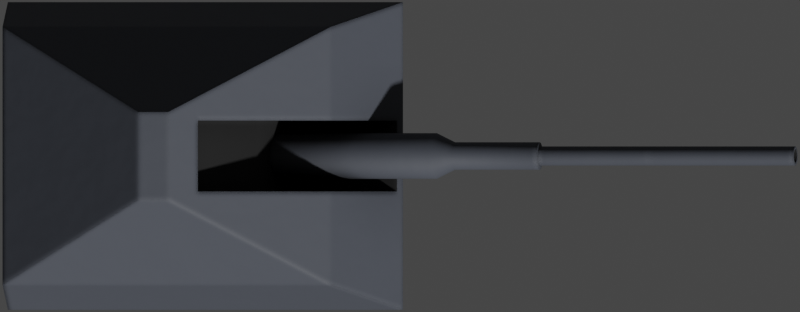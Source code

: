 # Source: A190.blend  (saved by Blender 2.93.20; exported with 4.5.12 LTS)
import bpy
from mathutils import Matrix  # noqa: F401  (used for matrix-valued properties, if any)

bpy.ops.wm.read_factory_settings(use_empty=True)
scene = bpy.context.scene
scene.name = 'Scene'

# ---- collections
col_collection = bpy.data.collections.new('Collection'); scene.collection.children.link(col_collection)

# ---- materials (node trees are filled in below, after node groups)
mat_hull = bpy.data.materials.new('Hull')
mat_black = bpy.data.materials.new('Black')

# ---- node groups
ng_mk48_shader = bpy.data.node_groups.new('Mk48 Shader', 'ShaderNodeTree')
_s = ng_mk48_shader.interface.new_socket(name='BSDF', in_out='OUTPUT', socket_type='NodeSocketShader')
_s = ng_mk48_shader.interface.new_socket(name='Color', in_out='INPUT', socket_type='NodeSocketColor')
_s.default_value = (0.2529, 0.2529, 0.2529, 1.0)
_s = ng_mk48_shader.interface.new_socket(name='Roughness', in_out='INPUT', socket_type='NodeSocketFloat')
_s.subtype = 'FACTOR'
_s.default_value = 0.5
_s.min_value = 0.0
_s.max_value = 1.0
_s = ng_mk48_shader.interface.new_socket(name='Metallic', in_out='INPUT', socket_type='NodeSocketFloat')
_s.subtype = 'FACTOR'
_s.default_value = 1.0
_s.min_value = 0.0
_s.max_value = 1.0
_N = ng_mk48_shader.nodes; _L = ng_mk48_shader.links
n0 = _N.new('NodeGroupOutput'); n0.name = 'Group Output'; n0.location = (421, 0)
n1 = _N.new('ShaderNodeBsdfPrincipled'); n1.name = 'Principled BSDF'; n1.location = (131, 46)
n1.distribution = 'GGX'
n1.subsurface_method = 'BURLEY'
n1.inputs[3].default_value = 1.45
n1.inputs[27].default_value = (0.0, 0.0, 0.0, 1.0)
n1.inputs[28].default_value = 1.0
n2 = _N.new('ShaderNodeAmbientOcclusion'); n2.name = 'Ambient Occlusion'; n2.location = (-85, 128)
n2.samples = 8
n3 = _N.new('ShaderNodeBevel'); n3.name = 'Bevel'; n3.location = (-265, -248)
n3.inputs[0].default_value = 0.1
n4 = _N.new('NodeGroupInput'); n4.name = 'Mk48 Shader'; n4.location = (-468, -27)
n5 = _N.new('ShaderNodeNewGeometry'); n5.name = 'Geometry'; n5.location = (-875, -245)
n6 = _N.new('ShaderNodeBump'); n6.name = 'Bump'; n6.location = (-470, -299)
n6.inputs[0].default_value = 0.01
n6.inputs[1].default_value = 1.0
n6.inputs[2].default_value = 1.0
n7 = _N.new('ShaderNodeTexNoise'); n7.name = 'Noise Texture'; n7.location = (-671, -234)
n7.inputs[2].default_value = 2.0
_L.new(n1.outputs[0], n0.inputs[0])
_L.new(n2.outputs[0], n1.inputs[0])
_L.new(n4.outputs[0], n2.inputs[0])
_L.new(n4.outputs[1], n1.inputs[2])
_L.new(n4.outputs[2], n1.inputs[1])
_L.new(n3.outputs[0], n2.inputs[2])
_L.new(n5.outputs[0], n7.inputs[0])
_L.new(n7.outputs[0], n6.inputs[3])
_L.new(n6.outputs[0], n3.inputs[1])
_L.new(n3.outputs[0], n1.inputs[5])
n0.is_active_output = True
ng_auto_smooth = bpy.data.node_groups.new('Auto Smooth', 'GeometryNodeTree')
_s = ng_auto_smooth.interface.new_socket(name='Geometry', in_out='OUTPUT', socket_type='NodeSocketGeometry')
_s = ng_auto_smooth.interface.new_socket(name='Geometry', in_out='INPUT', socket_type='NodeSocketGeometry')
_s = ng_auto_smooth.interface.new_socket(name='Angle', in_out='INPUT', socket_type='NodeSocketFloat')
_s.subtype = 'ANGLE'
_s.min_value = 0.0
_s.max_value = 3.142
ng_auto_smooth.is_modifier = True
_N = ng_auto_smooth.nodes; _L = ng_auto_smooth.links
n0 = _N.new('NodeGroupOutput'); n0.name = 'Group Output'; n0.location = (480, -100)
n1 = _N.new('NodeGroupInput'); n1.name = 'Group Input'; n1.location = (-420, -300)
n2 = _N.new('NodeGroupInput'); n2.name = 'Group Input.001'; n2.location = (-60, -100)
n3 = _N.new('GeometryNodeSetShadeSmooth'); n3.name = 'Set Shade Smooth'; n3.location = (120, -100)
n3.domain = 'EDGE'
n4 = _N.new('GeometryNodeSetShadeSmooth'); n4.name = 'Set Shade Smooth.001'; n4.location = (300, -100)
n5 = _N.new('GeometryNodeInputMeshEdgeAngle'); n5.name = 'Edge Angle'; n5.location = (-420, -220)
n6 = _N.new('GeometryNodeInputEdgeSmooth'); n6.name = 'Is Edge Smooth'; n6.location = (-60, -160)
n7 = _N.new('GeometryNodeInputShadeSmooth'); n7.name = 'Is Face Smooth'; n7.location = (-240, -340)
n8 = _N.new('FunctionNodeBooleanMath'); n8.name = 'Boolean Math'; n8.location = (-60, -220)
n9 = _N.new('FunctionNodeCompare'); n9.name = 'Compare'; n9.location = (-240, -180)
n9.operation = 'LESS_EQUAL'
_L.new(n5.outputs[0], n9.inputs[0])
_L.new(n4.outputs[0], n0.inputs[0])
_L.new(n1.outputs[1], n9.inputs[1])
_L.new(n9.outputs[0], n8.inputs[0])
_L.new(n7.outputs[0], n8.inputs[1])
_L.new(n2.outputs[0], n3.inputs[0])
_L.new(n6.outputs[0], n3.inputs[1])
_L.new(n3.outputs[0], n4.inputs[0])
_L.new(n8.outputs[0], n3.inputs[2])
n0.is_active_output = True

# ---- material node trees
mat_hull.use_nodes = True; mat_hull.node_tree.nodes.clear()
_N = mat_hull.node_tree.nodes; _L = mat_hull.node_tree.links
n0 = _N.new('ShaderNodeOutputMaterial'); n0.name = 'Material Output'; n0.location = (300, 300)
n1 = _N.new('ShaderNodeGroup'); n1.name = 'Mk48 Shader'; n1.location = (-18, 321)
n1.label = 'Mk48 Shader'
n1.node_tree = ng_mk48_shader
n1.inputs[0].default_value = (0.06653, 0.07368, 0.09083, 1.0)
n1.inputs[1].default_value = 0.65
n1.inputs[2].default_value = 0.0
_L.new(n1.outputs[0], n0.inputs[0])
n0.is_active_output = True
mat_black.use_nodes = True; mat_black.node_tree.nodes.clear()
_N = mat_black.node_tree.nodes; _L = mat_black.node_tree.links
n0 = _N.new('ShaderNodeOutputMaterial'); n0.name = 'Material Output'; n0.location = (300, 300)
n1 = _N.new('ShaderNodeGroup'); n1.name = 'Mk48 Shader'; n1.location = (-18, 321)
n1.label = 'Mk48 Shader'
n1.node_tree = ng_mk48_shader
n1.inputs[0].default_value = (0.01599, 0.01599, 0.01599, 1.0)
n1.inputs[1].default_value = 1.0
n1.inputs[2].default_value = 0.0
_L.new(n1.outputs[0], n0.inputs[0])
n0.is_active_output = True

# ---- world
world_world = bpy.data.worlds.new('World'); scene.world = world_world
world_world.use_nodes = True; world_world.node_tree.nodes.clear()
_N = world_world.node_tree.nodes; _L = world_world.node_tree.links
n0 = _N.new('ShaderNodeOutputWorld'); n0.name = 'World Output'; n0.location = (300, 300)
n1 = _N.new('ShaderNodeBackground'); n1.name = 'Background'; n1.location = (10, 300)
n1.inputs[0].default_value = (0.05088, 0.05088, 0.05088, 1.0)
_L.new(n1.outputs[0], n0.inputs[0])
n0.is_active_output = True
world_world.color = (0.05088, 0.05088, 0.05088)
world_world.use_sun_shadow = False
world_world.sun_shadow_jitter_overblur = 0.0

# ---- cameras
cam_camera = bpy.data.cameras.new('Camera')
cam_camera.type = 'ORTHO'
cam_camera.clip_end = 100.0
cam_camera.ortho_scale = 9.45
cam_camera.show_mist = True

# ---- meshes
me_cube_018 = bpy.data.meshes.new('Cube.018')
me_cube_018.from_pydata([(-2.379, -1.818, 0.0), (-2.524, -1.526, 1.484), (-2.379, 1.818, 0.0), (-2.524, 1.526, 1.484), (2.088, -1.818, 0.0), (1.354, -1.526, 1.484), (2.088, 1.818, 0.0), (1.354, 1.526, 1.484), (-2.461, -1.818, 0.5368), (-2.461, 1.818, 0.5368), (2.206, 1.818, 0.5368), (2.206, -1.818, 0.5368), (-0.9225, -0.52, 2.671), (-0.9225, 0.52, 2.671), (-0.565, -0.52, 2.671), (-0.565, 0.52, 2.671)], [], [(8, 1, 3, 9), (9, 3, 7, 10), (10, 7, 5, 11), (11, 5, 1, 8), (2, 6, 4, 0), (5, 7, 15, 14), (4, 11, 8, 0), (6, 10, 11, 4), (2, 9, 10, 6), (0, 8, 9, 2), (15, 13, 12, 14), (3, 1, 12, 13), (1, 5, 14, 12), (7, 3, 13, 15)])
me_cube_018.polygons.foreach_set('use_smooth', [True] * 14)
_uv = me_cube_018.uv_layers.new(name='UVMap')
_uv.uv.foreach_set('vector', [0.4568, 0.0, 0.625, 0.0, 0.625, 0.25, 0.4568, 0.25, 0.4568, 0.25, 0.625, 0.25, 0.625, 0.5, 0.4568, 0.5, 0.4568, 0.5, 0.625, 0.5, 0.625, 0.75, 0.4568, 0.75, 0.4568, 0.75, 0.625, 0.75, 0.625, 1.0, 0.4568, 1.0, 0.125, 0.5, 0.375, 0.5, 0.375, 0.75, 0.125, 0.75, 0.625, 0.75, 0.625, 0.5, 0.625, 0.5, 0.625, 0.75, 0.375, 0.75, 0.4568, 0.75, 0.4568, 1.0, 0.375, 1.0, 0.375, 0.5, 0.4568, 0.5, 0.4568, 0.75, 0.375, 0.75, 0.375, 0.25, 0.4568, 0.25, 0.4568, 0.5, 0.375, 0.5, 0.375, 0.0, 0.4568, 0.0, 0.4568, 0.25, 0.375, 0.25, 0.625, 0.5, 0.875, 0.5, 0.875, 0.75, 0.625, 0.75, 0.625, 0.25, 0.625, 0.0, 0.625, 0.0, 0.625, 0.25, 0.625, 1.0, 0.625, 0.75, 0.625, 0.75, 0.625, 1.0, 0.625, 0.5, 0.625, 0.25, 0.625, 0.25, 0.625, 0.5])
me_cube_018.materials.append(mat_hull)
me_cube_018.materials.append(mat_black)
me_cube_018.use_remesh_fix_poles = True
me_cube_018.use_remesh_preserve_attributes = False
me_cube_018.update()
me_cube_019 = bpy.data.meshes.new('Cube.019')
me_cube_019.from_pydata([(-0.8903, -0.4188, -0.6452), (-1.298, -0.4188, 0.3652), (-0.8903, 0.4188, -0.6452), (-1.298, 0.4188, 0.3652), (1.07, -0.4188, -0.251), (0.8903, -0.4188, 0.6452), (1.07, 0.4188, -0.251), (0.8903, 0.4188, 0.6452), (-2.177, -0.4188, 1.256), (-2.177, 0.4188, 1.256), (-0.7984, -0.4188, 2.705), (-0.7984, 0.4188, 2.705)], [], [(0, 1, 3, 2), (2, 3, 7, 6), (6, 7, 5, 4), (4, 5, 1, 0), (2, 6, 4, 0), (5, 7, 11, 10), (11, 9, 8, 10), (3, 1, 8, 9), (1, 5, 10, 8), (7, 3, 9, 11)])
_uv = me_cube_019.uv_layers.new(name='UVMap')
_uv.uv.foreach_set('vector', [0.375, 0.0, 0.625, 0.0, 0.625, 0.25, 0.375, 0.25, 0.375, 0.25, 0.625, 0.25, 0.625, 0.5, 0.375, 0.5, 0.375, 0.5, 0.625, 0.5, 0.625, 0.75, 0.375, 0.75, 0.375, 0.75, 0.625, 0.75, 0.625, 1.0, 0.375, 1.0, 0.125, 0.5, 0.375, 0.5, 0.375, 0.75, 0.125, 0.75, 0.625, 0.75, 0.625, 0.5, 0.625, 0.5, 0.625, 0.75, 0.625, 0.5, 0.875, 0.5, 0.875, 0.75, 0.625, 0.75, 0.625, 0.25, 0.625, 0.0, 0.625, 0.0, 0.625, 0.25, 0.625, 1.0, 0.625, 0.75, 0.625, 0.75, 0.625, 1.0, 0.625, 0.5, 0.625, 0.25, 0.625, 0.25, 0.625, 0.5])
me_cube_019.materials.append(mat_black)
me_cube_019.use_remesh_fix_poles = True
me_cube_019.use_remesh_preserve_attributes = False
me_cube_019.update()
me_cylinder_026 = bpy.data.meshes.new('Cylinder.026')
me_cylinder_026.from_pydata([(-1.0, 0.2701, -2.374e-06), (1.0, 0.2701, -2.39e-06), (-1.0, 0.2495, -0.1034), (1.0, 0.2495, -0.1034), (-1.0, 0.191, -0.191), (1.0, 0.191, -0.191), (-1.0, 0.1034, -0.2495), (1.0, 0.1034, -0.2495), (-1.0, -2.636e-08, -0.2701), (1.0, 4.621e-08, -0.2701), (-1.0, -0.1034, -0.2495), (1.0, -0.1034, -0.2495), (-1.0, -0.191, -0.191), (1.0, -0.191, -0.191), (-1.0, -0.2495, -0.1034), (1.0, -0.2495, -0.1034), (-1.0, -0.2701, -2.422e-06), (1.0, -0.2701, -2.455e-06), (-1.0, -0.2495, 0.1033), (1.0, -0.2495, 0.1033), (-1.0, -0.191, 0.191), (1.0, -0.191, 0.191), (-1.0, -0.1034, 0.2495), (1.0, -0.1034, 0.2495), (-1.0, -8.391e-08, 0.2701), (1.0, -1.134e-08, 0.2701), (-1.0, 0.1034, 0.2495), (1.0, 0.1034, 0.2495), (-1.0, 0.191, 0.191), (1.0, 0.191, 0.191), (-1.0, 0.2495, 0.1033), (1.0, 0.2495, 0.1033), (1.22, 0.1627, -2.596e-06), (1.22, 0.1503, -0.06226), (1.22, 0.115, -0.115), (1.22, 0.06226, -0.1503), (1.22, 1.184e-07, -0.1627), (1.22, -0.06226, -0.1503), (1.22, -0.115, -0.115), (1.22, -0.1503, -0.06226), (1.22, -0.1627, -2.635e-06), (1.22, -0.1503, 0.06226), (1.22, -0.115, 0.115), (1.22, -0.06226, 0.1503), (1.22, 8.368e-08, 0.1627), (1.22, 0.06226, 0.1503), (1.22, 0.115, 0.115), (1.22, 0.1503, 0.06226), (2.248, 0.1135, -2.772e-06), (2.248, 0.1049, -0.04343), (2.248, 0.08025, -0.08025), (2.248, 0.04343, -0.1049), (2.248, 6.377e-07, -0.1135), (2.248, -0.04343, -0.1049), (2.248, -0.08025, -0.08025), (2.248, -0.1048, -0.04343), (2.248, -0.1135, -2.79e-06), (2.248, -0.1048, 0.04343), (2.248, -0.08025, 0.08025), (2.248, -0.04343, 0.1048), (2.248, 6.041e-07, 0.1135), (2.248, 0.04343, 0.1048), (2.248, 0.08025, 0.08025), (2.248, 0.1049, 0.04343), (2.248, 0.1503, -0.06226), (2.248, 0.1627, -2.75e-06), (2.248, 0.115, -0.115), (2.248, 0.06226, -0.1503), (2.248, 6.381e-07, -0.1627), (2.248, -0.06226, -0.1503), (2.248, -0.115, -0.115), (2.248, -0.1503, -0.06226), (2.248, -0.1627, -2.788e-06), (2.248, -0.1503, 0.06226), (2.248, -0.115, 0.115), (2.248, -0.06226, 0.1503), (2.248, 6.034e-07, 0.1627), (2.248, 0.06226, 0.1503), (2.248, 0.115, 0.115), (2.248, 0.1503, 0.06226), (5.347, 0.08129, -4.113e-06), (5.347, 0.0751, -0.03111), (5.347, 0.05748, -0.05748), (5.347, 0.03111, -0.0751), (5.347, 3.856e-06, -0.08129), (5.347, -0.0311, -0.0751), (5.347, -0.05747, -0.05748), (5.347, -0.07509, -0.03111), (5.347, -0.08128, -4.118e-06), (5.347, -0.07509, 0.0311), (5.347, -0.05747, 0.05747), (5.347, -0.0311, 0.07509), (5.347, 3.828e-06, 0.08128), (5.347, 0.03111, 0.07509), (5.347, 0.05748, 0.05747), (5.347, 0.0751, 0.0311), (5.347, 0.1049, -0.04343), (5.347, 0.1135, -4.1e-06), (5.347, 0.08025, -0.08025), (5.347, 0.04343, -0.1049), (5.347, 3.858e-06, -0.1135), (5.347, -0.04343, -0.1049), (5.347, -0.08025, -0.08025), (5.347, -0.1048, -0.04343), (5.347, -0.1135, -4.118e-06), (5.347, -0.1048, 0.04343), (5.347, -0.08025, 0.08024), (5.347, -0.04343, 0.1048), (5.347, 3.825e-06, 0.1135), (5.347, 0.04343, 0.1048), (5.347, 0.08025, 0.08024), (5.347, 0.1049, 0.04343), (3.577, 0.08129, -4.113e-06), (3.577, 0.0751, -0.03111), (3.577, 0.05748, -0.05748), (3.577, 0.03111, -0.0751), (3.577, 3.006e-06, -0.08129), (3.577, -0.0311, -0.0751), (3.577, -0.05747, -0.05748), (3.577, -0.07509, -0.03111), (3.577, -0.08128, -4.118e-06), (3.577, -0.07509, 0.0311), (3.577, -0.05747, 0.05747), (3.577, -0.0311, 0.07509), (3.577, 2.978e-06, 0.08128), (3.577, 0.03111, 0.07509), (3.577, 0.05748, 0.05747), (3.577, 0.0751, 0.0311)], [], [(0, 1, 3, 2), (2, 3, 5, 4), (4, 5, 7, 6), (6, 7, 9, 8), (8, 9, 11, 10), (10, 11, 13, 12), (12, 13, 15, 14), (14, 15, 17, 16), (16, 17, 19, 18), (18, 19, 21, 20), (20, 21, 23, 22), (22, 23, 25, 24), (24, 25, 27, 26), (26, 27, 29, 28), (27, 25, 44, 45), (28, 29, 31, 30), (30, 31, 1, 0), (0, 2, 4, 6, 8, 10, 12, 14, 16, 18, 20, 22, 24, 26, 28, 30), (38, 37, 69, 70), (3, 1, 32, 33), (13, 11, 37, 38), (23, 21, 42, 43), (1, 31, 47, 32), (9, 7, 35, 36), (19, 17, 40, 41), (29, 27, 45, 46), (5, 3, 33, 34), (15, 13, 38, 39), (25, 23, 43, 44), (11, 9, 36, 37), (21, 19, 41, 42), (31, 29, 46, 47), (7, 5, 34, 35), (17, 15, 39, 40), (52, 51, 99, 100), (46, 45, 77, 78), (39, 38, 70, 71), (47, 46, 78, 79), (40, 39, 71, 72), (33, 32, 65, 64), (32, 47, 79, 65), (41, 40, 72, 73), (34, 33, 64, 66), (42, 41, 73, 74), (35, 34, 66, 67), (43, 42, 74, 75), (36, 35, 67, 68), (44, 43, 75, 76), (37, 36, 68, 69), (45, 44, 76, 77), (48, 49, 64, 65), (49, 50, 66, 64), (50, 51, 67, 66), (51, 52, 68, 67), (52, 53, 69, 68), (53, 54, 70, 69), (54, 55, 71, 70), (55, 56, 72, 71), (56, 57, 73, 72), (57, 58, 74, 73), (58, 59, 75, 74), (59, 60, 76, 75), (60, 61, 77, 76), (61, 62, 78, 77), (62, 63, 79, 78), (63, 48, 65, 79), (85, 84, 116, 117), (60, 59, 107, 108), (53, 52, 100, 101), (61, 60, 108, 109), (54, 53, 101, 102), (62, 61, 109, 110), (55, 54, 102, 103), (63, 62, 110, 111), (56, 55, 103, 104), (49, 48, 97, 96), (48, 63, 111, 97), (57, 56, 104, 105), (50, 49, 96, 98), (58, 57, 105, 106), (51, 50, 98, 99), (59, 58, 106, 107), (80, 81, 96, 97), (81, 82, 98, 96), (82, 83, 99, 98), (83, 84, 100, 99), (84, 85, 101, 100), (85, 86, 102, 101), (86, 87, 103, 102), (87, 88, 104, 103), (88, 89, 105, 104), (89, 90, 106, 105), (90, 91, 107, 106), (91, 92, 108, 107), (92, 93, 109, 108), (93, 94, 110, 109), (94, 95, 111, 110), (95, 80, 97, 111), (113, 112, 127, 126, 125, 124, 123, 122, 121, 120, 119, 118, 117, 116, 115, 114), (93, 92, 124, 125), (86, 85, 117, 118), (94, 93, 125, 126), (87, 86, 118, 119), (95, 94, 126, 127), (88, 87, 119, 120), (81, 80, 112, 113), (80, 95, 127, 112), (89, 88, 120, 121), (82, 81, 113, 114), (90, 89, 121, 122), (83, 82, 114, 115), (91, 90, 122, 123), (84, 83, 115, 116), (92, 91, 123, 124)])
me_cylinder_026.polygons.foreach_set('use_smooth', [True] * 114)
me_cylinder_026.polygons.foreach_set('material_index', [0, 0, 0, 0, 0, 0, 0, 0, 0, 0, 0, 0, 0, 0, 0, 0, 0, 0, 0, 0, 0, 0, 0, 0, 0, 0, 0, 0, 0, 0, 0, 0, 0, 0, 0, 0, 0, 0, 0, 0, 0, 0, 0, 0, 0, 0, 0, 0, 0, 0, 0, 0, 0, 0, 0, 0, 0, 0, 0, 0, 0, 0, 0, 0, 0, 0, 1, 0, 0, 0, 0, 0, 0, 0, 0, 0, 0, 0, 0, 0, 0, 0, 0, 0, 0, 0, 0, 0, 0, 0, 0, 0, 0, 0, 0, 0, 0, 0, 1, 1, 1, 1, 1, 1, 1, 1, 1, 1, 1, 1, 1, 1, 1, 1])
_uv = me_cylinder_026.uv_layers.new(name='UVMap')
_uv.uv.foreach_set('vector', [1.0, 0.5, 1.0, 1.0, 0.9375, 1.0, 0.9375, 0.5, 0.9375, 0.5, 0.9375, 1.0, 0.875, 1.0, 0.875, 0.5, 0.875, 0.5, 0.875, 1.0, 0.8125, 1.0, 0.8125, 0.5, 0.8125, 0.5, 0.8125, 1.0, 0.75, 1.0, 0.75, 0.5, 0.75, 0.5, 0.75, 1.0, 0.6875, 1.0, 0.6875, 0.5, 0.6875, 0.5, 0.6875, 1.0, 0.625, 1.0, 0.625, 0.5, 0.625, 0.5, 0.625, 1.0, 0.5625, 1.0, 0.5625, 0.5, 0.5625, 0.5, 0.5625, 1.0, 0.5, 1.0, 0.5, 0.5, 0.5, 0.5, 0.5, 1.0, 0.4375, 1.0, 0.4375, 0.5, 0.4375, 0.5, 0.4375, 1.0, 0.375, 1.0, 0.375, 0.5, 0.375, 0.5, 0.375, 1.0, 0.3125, 1.0, 0.3125, 0.5, 0.3125, 0.5, 0.3125, 1.0, 0.25, 1.0, 0.25, 0.5, 0.25, 0.5, 0.25, 1.0, 0.1875, 1.0, 0.1875, 0.5, 0.1875, 0.5, 0.1875, 1.0, 0.125, 1.0, 0.125, 0.5, 0.1875, 1.0, 0.25, 1.0, 0.25, 1.0, 0.1875, 1.0, 0.125, 0.5, 0.125, 1.0, 0.0625, 1.0, 0.0625, 0.5, 0.0625, 0.5, 0.0625, 1.0, 0.0, 1.0, 0.0, 0.5, 0.75, 0.49, 0.8418, 0.4717, 0.9197, 0.4197, 0.9717, 0.3418, 0.99, 0.25, 0.9717, 0.1582, 0.9197, 0.08029, 0.8418, 0.02827, 0.75, 0.01, 0.6582, 0.02827, 0.5803, 0.08029, 0.5283, 0.1582, 0.51, 0.25, 0.5283, 0.3418, 0.5803, 0.4197, 0.6582, 0.4717, 0.625, 1.0, 0.6875, 1.0, 0.6875, 1.0, 0.625, 1.0, 0.9375, 1.0, 1.0, 1.0, 1.0, 1.0, 0.9375, 1.0, 0.625, 1.0, 0.6875, 1.0, 0.6875, 1.0, 0.625, 1.0, 0.3125, 1.0, 0.375, 1.0, 0.375, 1.0, 0.3125, 1.0, 0.0, 1.0, 0.0625, 1.0, 0.0625, 1.0, 0.0, 1.0, 0.75, 1.0, 0.8125, 1.0, 0.8125, 1.0, 0.75, 1.0, 0.4375, 1.0, 0.5, 1.0, 0.5, 1.0, 0.4375, 1.0, 0.125, 1.0, 0.1875, 1.0, 0.1875, 1.0, 0.125, 1.0, 0.875, 1.0, 0.9375, 1.0, 0.9375, 1.0, 0.875, 1.0, 0.5625, 1.0, 0.625, 1.0, 0.625, 1.0, 0.5625, 1.0, 0.25, 1.0, 0.3125, 1.0, 0.3125, 1.0, 0.25, 1.0, 0.6875, 1.0, 0.75, 1.0, 0.75, 1.0, 0.6875, 1.0, 0.375, 1.0, 0.4375, 1.0, 0.4375, 1.0, 0.375, 1.0, 0.0625, 1.0, 0.125, 1.0, 0.125, 1.0, 0.0625, 1.0, 0.8125, 1.0, 0.875, 1.0, 0.875, 1.0, 0.8125, 1.0, 0.5, 1.0, 0.5625, 1.0, 0.5625, 1.0, 0.5, 1.0, 0.4174, 0.25, 0.4047, 0.3141, 0.4047, 0.3141, 0.4174, 0.25, 0.125, 1.0, 0.1875, 1.0, 0.1875, 1.0, 0.125, 1.0, 0.5625, 1.0, 0.625, 1.0, 0.625, 1.0, 0.5625, 1.0, 0.0625, 1.0, 0.125, 1.0, 0.125, 1.0, 0.0625, 1.0, 0.5, 1.0, 0.5625, 1.0, 0.5625, 1.0, 0.5, 1.0, 0.9375, 1.0, 1.0, 1.0, 1.0, 1.0, 0.9375, 1.0, 0.0, 1.0, 0.0625, 1.0, 0.0625, 1.0, 0.0, 1.0, 0.4375, 1.0, 0.5, 1.0, 0.5, 1.0, 0.4375, 1.0, 0.875, 1.0, 0.9375, 1.0, 0.9375, 1.0, 0.875, 1.0, 0.375, 1.0, 0.4375, 1.0, 0.4375, 1.0, 0.375, 1.0, 0.8125, 1.0, 0.875, 1.0, 0.875, 1.0, 0.8125, 1.0, 0.3125, 1.0, 0.375, 1.0, 0.375, 1.0, 0.3125, 1.0, 0.75, 1.0, 0.8125, 1.0, 0.8125, 1.0, 0.75, 1.0, 0.25, 1.0, 0.3125, 1.0, 0.3125, 1.0, 0.25, 1.0, 0.6875, 1.0, 0.75, 1.0, 0.75, 1.0, 0.6875, 1.0, 0.1875, 1.0, 0.25, 1.0, 0.25, 1.0, 0.1875, 1.0, 0.25, 0.4174, 0.3141, 0.4047, 0.3418, 0.4717, 0.25, 0.49, 0.3141, 0.4047, 0.3684, 0.3684, 0.4197, 0.4197, 0.3418, 0.4717, 0.3684, 0.3684, 0.4047, 0.3141, 0.4717, 0.3418, 0.4197, 0.4197, 0.4047, 0.3141, 0.4174, 0.25, 0.49, 0.25, 0.4717, 0.3418, 0.4174, 0.25, 0.4047, 0.1859, 0.4717, 0.1582, 0.49, 0.25, 0.4047, 0.1859, 0.3684, 0.1316, 0.4197, 0.08029, 0.4717, 0.1582, 0.3684, 0.1316, 0.3141, 0.09533, 0.3418, 0.02827, 0.4197, 0.08029, 0.3141, 0.09533, 0.25, 0.08259, 0.25, 0.01, 0.3418, 0.02827, 0.25, 0.08259, 0.1859, 0.09533, 0.1582, 0.02827, 0.25, 0.01, 0.1859, 0.09533, 0.1316, 0.1316, 0.08029, 0.08029, 0.1582, 0.02827, 0.1316, 0.1316, 0.09533, 0.1859, 0.02827, 0.1582, 0.08029, 0.08029, 0.09533, 0.1859, 0.08259, 0.25, 0.01, 0.25, 0.02827, 0.1582, 0.08259, 0.25, 0.09533, 0.3141, 0.02827, 0.3418, 0.01, 0.25, 0.09533, 0.3141, 0.1316, 0.3684, 0.08029, 0.4197, 0.02827, 0.3418, 0.1316, 0.3684, 0.1859, 0.4047, 0.1582, 0.4717, 0.08029, 0.4197, 0.1859, 0.4047, 0.25, 0.4174, 0.25, 0.49, 0.1582, 0.4717, 0.3608, 0.2041, 0.3699, 0.25, 0.3699, 0.25, 0.3608, 0.2041, 0.08259, 0.25, 0.09533, 0.1859, 0.09533, 0.1859, 0.08259, 0.25, 0.4047, 0.1859, 0.4174, 0.25, 0.4174, 0.25, 0.4047, 0.1859, 0.09533, 0.3141, 0.08259, 0.25, 0.08259, 0.25, 0.09533, 0.3141, 0.3684, 0.1316, 0.4047, 0.1859, 0.4047, 0.1859, 0.3684, 0.1316, 0.1316, 0.3684, 0.09533, 0.3141, 0.09533, 0.3141, 0.1316, 0.3684, 0.3141, 0.09533, 0.3684, 0.1316, 0.3684, 0.1316, 0.3141, 0.09533, 0.1859, 0.4047, 0.1316, 0.3684, 0.1316, 0.3684, 0.1859, 0.4047, 0.25, 0.08259, 0.3141, 0.09533, 0.3141, 0.09533, 0.25, 0.08259, 0.3141, 0.4047, 0.25, 0.4174, 0.25, 0.4174, 0.3141, 0.4047, 0.25, 0.4174, 0.1859, 0.4047, 0.1859, 0.4047, 0.25, 0.4174, 0.1859, 0.09533, 0.25, 0.08259, 0.25, 0.08259, 0.1859, 0.09533, 0.3684, 0.3684, 0.3141, 0.4047, 0.3141, 0.4047, 0.3684, 0.3684, 0.1316, 0.1316, 0.1859, 0.09533, 0.1859, 0.09533, 0.1316, 0.1316, 0.4047, 0.3141, 0.3684, 0.3684, 0.3684, 0.3684, 0.4047, 0.3141, 0.09533, 0.1859, 0.1316, 0.1316, 0.1316, 0.1316, 0.09533, 0.1859, 0.25, 0.3699, 0.2959, 0.3608, 0.3141, 0.4047, 0.25, 0.4174, 0.2959, 0.3608, 0.3348, 0.3348, 0.3684, 0.3684, 0.3141, 0.4047, 0.3348, 0.3348, 0.3608, 0.2959, 0.4047, 0.3141, 0.3684, 0.3684, 0.3608, 0.2959, 0.3699, 0.25, 0.4174, 0.25, 0.4047, 0.3141, 0.3699, 0.25, 0.3608, 0.2041, 0.4047, 0.1859, 0.4174, 0.25, 0.3608, 0.2041, 0.3348, 0.1652, 0.3684, 0.1316, 0.4047, 0.1859, 0.3348, 0.1652, 0.2959, 0.1392, 0.3141, 0.09533, 0.3684, 0.1316, 0.2959, 0.1392, 0.25, 0.1301, 0.25, 0.08259, 0.3141, 0.09533, 0.25, 0.1301, 0.2041, 0.1392, 0.1859, 0.09533, 0.25, 0.08259, 0.2041, 0.1392, 0.1652, 0.1652, 0.1316, 0.1316, 0.1859, 0.09533, 0.1652, 0.1652, 0.1392, 0.2041, 0.09533, 0.1859, 0.1316, 0.1316, 0.1392, 0.2041, 0.1301, 0.25, 0.08259, 0.25, 0.09533, 0.1859, 0.1301, 0.25, 0.1392, 0.2959, 0.09533, 0.3141, 0.08259, 0.25, 0.1392, 0.2959, 0.1652, 0.3348, 0.1316, 0.3684, 0.09533, 0.3141, 0.1652, 0.3348, 0.2041, 0.3608, 0.1859, 0.4047, 0.1316, 0.3684, 0.2041, 0.3608, 0.25, 0.3699, 0.25, 0.4174, 0.1859, 0.4047, 0.2959, 0.3608, 0.25, 0.3699, 0.2041, 0.3608, 0.1652, 0.3348, 0.1392, 0.2959, 0.1301, 0.25, 0.1392, 0.2041, 0.1652, 0.1652, 0.2041, 0.1392, 0.25, 0.1301, 0.2959, 0.1392, 0.3348, 0.1652, 0.3608, 0.2041, 0.3699, 0.25, 0.3608, 0.2959, 0.3348, 0.3348, 0.1392, 0.2959, 0.1301, 0.25, 0.1301, 0.25, 0.1392, 0.2959, 0.3348, 0.1652, 0.3608, 0.2041, 0.3608, 0.2041, 0.3348, 0.1652, 0.1652, 0.3348, 0.1392, 0.2959, 0.1392, 0.2959, 0.1652, 0.3348, 0.2959, 0.1392, 0.3348, 0.1652, 0.3348, 0.1652, 0.2959, 0.1392, 0.2041, 0.3608, 0.1652, 0.3348, 0.1652, 0.3348, 0.2041, 0.3608, 0.25, 0.1301, 0.2959, 0.1392, 0.2959, 0.1392, 0.25, 0.1301, 0.2959, 0.3608, 0.25, 0.3699, 0.25, 0.3699, 0.2959, 0.3608, 0.25, 0.3699, 0.2041, 0.3608, 0.2041, 0.3608, 0.25, 0.3699, 0.2041, 0.1392, 0.25, 0.1301, 0.25, 0.1301, 0.2041, 0.1392, 0.3348, 0.3348, 0.2959, 0.3608, 0.2959, 0.3608, 0.3348, 0.3348, 0.1652, 0.1652, 0.2041, 0.1392, 0.2041, 0.1392, 0.1652, 0.1652, 0.3608, 0.2959, 0.3348, 0.3348, 0.3348, 0.3348, 0.3608, 0.2959, 0.1392, 0.2041, 0.1652, 0.1652, 0.1652, 0.1652, 0.1392, 0.2041, 0.3699, 0.25, 0.3608, 0.2959, 0.3608, 0.2959, 0.3699, 0.25, 0.1301, 0.25, 0.1392, 0.2041, 0.1392, 0.2041, 0.1301, 0.25])
me_cylinder_026.materials.append(mat_hull)
me_cylinder_026.materials.append(mat_black)
me_cylinder_026.use_remesh_fix_poles = True
me_cylinder_026.use_remesh_preserve_attributes = False
me_cylinder_026.update()

# ---- objects
ob_camera = bpy.data.objects.new('Camera', cam_camera)
ob_empty = bpy.data.objects.new('Empty', None)
ob_empty_001 = bpy.data.objects.new('Empty.001', None)
ob_lighting = bpy.data.objects.new('Lighting', None)
ob_cube = bpy.data.objects.new('Cube', me_cube_018)
ob_boolean = bpy.data.objects.new('Boolean', me_cube_019)
ob_cylinder = bpy.data.objects.new('Cylinder', me_cylinder_026)

# ---- transforms, parenting, visibility, modifiers, constraints
ob_camera.location = (2.171, 0.0, 50.0)
ob_camera.lock_rotations_4d = False
ob_camera.empty_display_type = 'ARROWS'
ob_camera.color = (0.0, 0.0, 0.0, 0.0)
ob_camera.display_type = 'WIRE'
ob_camera.lineart.crease_threshold = 0.0
ob_empty.location = (-21.25, 13.68, 0.0)
ob_empty.rotation_euler = (0.0, -0.0, 0.003148)
ob_empty.scale = (15.67, 16.03, 15.67)
ob_empty.empty_display_type = 'IMAGE'
ob_empty.empty_display_size = 5.0
ob_empty.use_empty_image_alpha = True
ob_empty.color = (1.0, 1.0, 1.0, 0.5)
ob_empty_001.location = (-21.25, 13.35, 5.438)
ob_empty_001.rotation_euler = (1.571, -0.0, 0.0)
ob_empty_001.scale = (15.67, 15.67, 15.67)
ob_empty_001.empty_display_type = 'IMAGE'
ob_empty_001.empty_display_size = 5.0
ob_empty_001.use_empty_image_alpha = True
ob_empty_001.color = (1.0, 1.0, 1.0, 0.5)
ob_lighting.location = (0.0, 0.0, 0.0)
ob_cube.location = (0.0, 0.0, 8.338)
_m = ob_cube.modifiers.new('Boolean', 'BOOLEAN')
_m.object = ob_boolean
_m = ob_cube.modifiers.new('Auto Smooth', 'NODES')
_m.node_group = ng_auto_smooth
_gi = [s.identifier for s in ng_auto_smooth.interface.items_tree if s.item_type == 'SOCKET' and s.in_out == 'INPUT']
_m[_gi[1]] = 0.1676  # Angle
ob_boolean.location = (1.78, 0.0, 9.348)
ob_boolean.hide_render = True
ob_boolean.display_type = 'WIRE'
ob_cylinder.location = (1.633, 0.0, 9.294)
ob_cylinder.rotation_euler = (3.534e-09, -0.2269, -3.102e-08)
_m = ob_cylinder.modifiers.new('Auto Smooth', 'NODES')
_m.node_group = ng_auto_smooth
_gi = [s.identifier for s in ng_auto_smooth.interface.items_tree if s.item_type == 'SOCKET' and s.in_out == 'INPUT']
_m[_gi[1]] = 0.5236  # Angle

# ---- collection membership
col_collection.objects.link(ob_camera)
col_collection.objects.link(ob_empty)
col_collection.objects.link(ob_empty_001)
col_collection.objects.link(ob_lighting)
col_collection.objects.link(ob_cube)
col_collection.objects.link(ob_boolean)
col_collection.objects.link(ob_cylinder)

# ---- scene / render settings (as saved in the file)
scene.camera = ob_camera
scene.frame_start = 1; scene.frame_end = 250; scene.frame_set(1)
scene.render.engine = 'CYCLES'
scene.render.resolution_x = 256
scene.render.resolution_y = 100
scene.render.film_transparent = True
scene.cycles.samples = 128
scene.cycles.sampling_pattern = 'TABULATED_SOBOL'
scene.cycles.use_adaptive_sampling = False
scene.cycles.use_light_tree = False
scene.view_settings.view_transform = 'Filmic'
bpy.context.view_layer.update()

# ---- added for rendering (the .blend has no usable light): sun
light_auto_sun = bpy.data.lights.new('AutoSun', 'SUN')
light_auto_sun.energy = 3.0
light_auto_sun.angle = 0.0523599
ob_auto_sun = bpy.data.objects.new('AutoSun', light_auto_sun)
scene.collection.objects.link(ob_auto_sun)
ob_auto_sun.rotation_euler = (0.872665, 0.174533, 0.523599)
bpy.context.view_layer.update()
